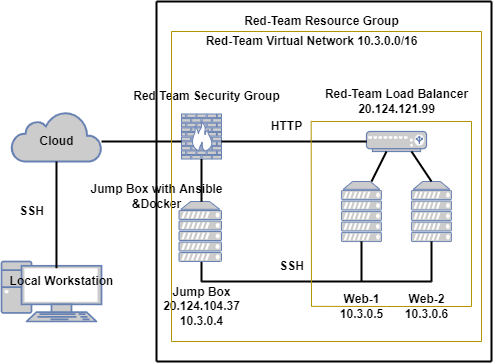

The diagram above was exported from draw.io. Its source (the exported page's mxGraphModel, read from the mxfile embedded in the PNG):
<mxGraphModel dx="474" dy="265" grid="1" gridSize="10" guides="1" tooltips="1" connect="0" arrows="1" fold="1" page="1" pageScale="1" pageWidth="850" pageHeight="1100" math="0" shadow="0">
  <root>
    <mxCell id="0" />
    <mxCell id="1" parent="0" />
    <mxCell id="rCxpFWB8_Q1D4cIptAZf-1" value="" style="html=1;outlineConnect=0;fillColor=#CCCCCC;strokeColor=#6881B3;gradientColor=none;gradientDirection=north;strokeWidth=2;shape=mxgraph.networks.cloud;fontColor=#ffffff;" parent="1" vertex="1">
      <mxGeometry x="150" y="370" width="90" height="50" as="geometry" />
    </mxCell>
    <mxCell id="rCxpFWB8_Q1D4cIptAZf-2" value="Cloud" style="text;html=1;resizable=0;autosize=1;align=center;verticalAlign=middle;points=[];fillColor=none;strokeColor=none;rounded=0;fontStyle=1" parent="1" vertex="1">
      <mxGeometry x="170" y="390" width="50" height="20" as="geometry" />
    </mxCell>
    <mxCell id="rCxpFWB8_Q1D4cIptAZf-3" value="" style="fontColor=#0066CC;verticalAlign=top;verticalLabelPosition=bottom;labelPosition=center;align=center;html=1;outlineConnect=0;fillColor=#CCCCCC;strokeColor=#6881B3;gradientColor=none;gradientDirection=north;strokeWidth=2;shape=mxgraph.networks.pc;" parent="1" vertex="1">
      <mxGeometry x="140" y="520" width="100" height="60" as="geometry" />
    </mxCell>
    <mxCell id="rCxpFWB8_Q1D4cIptAZf-4" value="Local Workstation" style="text;html=1;resizable=0;autosize=1;align=center;verticalAlign=middle;points=[];fillColor=none;strokeColor=none;rounded=0;fontStyle=1" parent="1" vertex="1">
      <mxGeometry x="140" y="530" width="120" height="20" as="geometry" />
    </mxCell>
    <mxCell id="rCxpFWB8_Q1D4cIptAZf-12" value="" style="fontColor=#0066CC;verticalAlign=top;verticalLabelPosition=bottom;labelPosition=center;align=center;html=1;outlineConnect=0;fillColor=#CCCCCC;strokeColor=#6881B3;gradientColor=none;gradientDirection=north;strokeWidth=2;shape=mxgraph.networks.firewall;" parent="1" vertex="1">
      <mxGeometry x="320" y="372.5" width="40" height="45" as="geometry" />
    </mxCell>
    <mxCell id="rCxpFWB8_Q1D4cIptAZf-19" value="&lt;b&gt;Jump Box&lt;br&gt;20.124.104.37&lt;br&gt;10.3.0.4&lt;br&gt;&lt;/b&gt;" style="text;html=1;resizable=0;autosize=1;align=center;verticalAlign=middle;points=[];fillColor=none;strokeColor=none;rounded=0;" parent="1" vertex="1">
      <mxGeometry x="295" y="540" width="90" height="50" as="geometry" />
    </mxCell>
    <mxCell id="rCxpFWB8_Q1D4cIptAZf-21" value="" style="fontColor=#0066CC;verticalAlign=top;verticalLabelPosition=bottom;labelPosition=center;align=center;html=1;outlineConnect=0;fillColor=#CCCCCC;strokeColor=#6881B3;gradientColor=none;gradientDirection=north;strokeWidth=2;shape=mxgraph.networks.server;" parent="1" vertex="1">
      <mxGeometry x="480" y="440" width="40" height="60" as="geometry" />
    </mxCell>
    <mxCell id="rCxpFWB8_Q1D4cIptAZf-22" value="" style="fontColor=#0066CC;verticalAlign=top;verticalLabelPosition=bottom;labelPosition=center;align=center;html=1;outlineConnect=0;fillColor=#CCCCCC;strokeColor=#6881B3;gradientColor=none;gradientDirection=north;strokeWidth=2;shape=mxgraph.networks.server;" parent="1" vertex="1">
      <mxGeometry x="550" y="440" width="40" height="60" as="geometry" />
    </mxCell>
    <mxCell id="rCxpFWB8_Q1D4cIptAZf-24" style="edgeStyle=none;rounded=0;orthogonalLoop=1;jettySize=auto;html=1;entryX=0.5;entryY=0;entryDx=0;entryDy=0;entryPerimeter=0;" parent="1" source="rCxpFWB8_Q1D4cIptAZf-21" target="rCxpFWB8_Q1D4cIptAZf-21" edge="1">
      <mxGeometry relative="1" as="geometry" />
    </mxCell>
    <mxCell id="rCxpFWB8_Q1D4cIptAZf-29" value="" style="line;strokeWidth=2;direction=south;html=1;" parent="1" vertex="1">
      <mxGeometry x="335" y="520" width="10" height="20" as="geometry" />
    </mxCell>
    <mxCell id="rCxpFWB8_Q1D4cIptAZf-31" value="" style="line;strokeWidth=2;html=1;" parent="1" vertex="1">
      <mxGeometry x="340" y="535" width="230" height="10" as="geometry" />
    </mxCell>
    <mxCell id="rCxpFWB8_Q1D4cIptAZf-32" value="" style="line;strokeWidth=2;direction=south;html=1;" parent="1" vertex="1">
      <mxGeometry x="495" y="500" width="10" height="40" as="geometry" />
    </mxCell>
    <mxCell id="rCxpFWB8_Q1D4cIptAZf-33" value="" style="line;strokeWidth=2;direction=south;html=1;" parent="1" vertex="1">
      <mxGeometry x="565" y="500" width="10" height="40" as="geometry" />
    </mxCell>
    <mxCell id="rCxpFWB8_Q1D4cIptAZf-36" value="" style="fontColor=#0066CC;verticalAlign=top;verticalLabelPosition=bottom;labelPosition=center;align=center;html=1;outlineConnect=0;fillColor=#CCCCCC;strokeColor=#6881B3;gradientColor=none;gradientDirection=north;strokeWidth=2;shape=mxgraph.networks.server;" parent="1" vertex="1">
      <mxGeometry x="317.5" y="460" width="42.5" height="60" as="geometry" />
    </mxCell>
    <mxCell id="rCxpFWB8_Q1D4cIptAZf-37" value="" style="line;strokeWidth=2;direction=south;html=1;" parent="1" vertex="1">
      <mxGeometry x="335" y="417.5" width="10" height="42.5" as="geometry" />
    </mxCell>
    <mxCell id="rCxpFWB8_Q1D4cIptAZf-38" value="&lt;b&gt;Web-1&lt;br&gt;10.3.0.5&lt;br&gt;&lt;/b&gt;" style="text;html=1;resizable=0;autosize=1;align=center;verticalAlign=middle;points=[];fillColor=none;strokeColor=none;rounded=0;" parent="1" vertex="1">
      <mxGeometry x="470" y="550" width="60" height="30" as="geometry" />
    </mxCell>
    <mxCell id="rCxpFWB8_Q1D4cIptAZf-39" value="&lt;b&gt;Web-2&lt;br&gt;10.3.0.6&lt;br&gt;&lt;/b&gt;" style="text;html=1;resizable=0;autosize=1;align=center;verticalAlign=middle;points=[];fillColor=none;strokeColor=none;rounded=0;" parent="1" vertex="1">
      <mxGeometry x="535" y="550" width="60" height="30" as="geometry" />
    </mxCell>
    <mxCell id="rCxpFWB8_Q1D4cIptAZf-40" value="" style="fontColor=#0066CC;verticalAlign=top;verticalLabelPosition=bottom;labelPosition=center;align=center;html=1;outlineConnect=0;fillColor=#CCCCCC;strokeColor=#6881B3;gradientColor=none;gradientDirection=north;strokeWidth=2;shape=mxgraph.networks.load_balancer;" parent="1" vertex="1">
      <mxGeometry x="505" y="390" width="60" height="20" as="geometry" />
    </mxCell>
    <mxCell id="rCxpFWB8_Q1D4cIptAZf-42" value="Red-Team Load Balancer&lt;br&gt;20.124.121.99" style="text;html=1;resizable=0;autosize=1;align=center;verticalAlign=middle;points=[];fillColor=none;strokeColor=none;rounded=0;fontStyle=1" parent="1" vertex="1">
      <mxGeometry x="455" y="345" width="160" height="30" as="geometry" />
    </mxCell>
    <mxCell id="rCxpFWB8_Q1D4cIptAZf-45" value="" style="endArrow=none;html=1;rounded=0;fontStyle=1;strokeWidth=2;" parent="1" edge="1">
      <mxGeometry width="50" height="50" relative="1" as="geometry">
        <mxPoint x="510" y="440" as="sourcePoint" />
        <mxPoint x="525" y="410" as="targetPoint" />
      </mxGeometry>
    </mxCell>
    <mxCell id="rCxpFWB8_Q1D4cIptAZf-49" value="" style="endArrow=none;html=1;rounded=0;strokeWidth=2;" parent="1" edge="1">
      <mxGeometry width="50" height="50" relative="1" as="geometry">
        <mxPoint x="550" y="410" as="sourcePoint" />
        <mxPoint x="570" y="440" as="targetPoint" />
        <Array as="points">
          <mxPoint x="550" y="410" />
        </Array>
      </mxGeometry>
    </mxCell>
    <mxCell id="rCxpFWB8_Q1D4cIptAZf-50" value="" style="endArrow=none;html=1;rounded=0;strokeWidth=2;exitX=0.458;exitY=-0.167;exitDx=0;exitDy=0;exitPerimeter=0;" parent="1" source="rCxpFWB8_Q1D4cIptAZf-4" target="rCxpFWB8_Q1D4cIptAZf-1" edge="1">
      <mxGeometry width="50" height="50" relative="1" as="geometry">
        <mxPoint x="195" y="520" as="sourcePoint" />
        <mxPoint x="245" y="480" as="targetPoint" />
      </mxGeometry>
    </mxCell>
    <mxCell id="rCxpFWB8_Q1D4cIptAZf-54" value="" style="endArrow=none;html=1;rounded=0;strokeWidth=2;" parent="1" target="rCxpFWB8_Q1D4cIptAZf-40" edge="1">
      <mxGeometry width="50" height="50" relative="1" as="geometry">
        <mxPoint x="360" y="400" as="sourcePoint" />
        <mxPoint x="410" y="350" as="targetPoint" />
        <Array as="points">
          <mxPoint x="390" y="400" />
        </Array>
      </mxGeometry>
    </mxCell>
    <mxCell id="rCxpFWB8_Q1D4cIptAZf-55" value="" style="endArrow=none;html=1;rounded=0;strokeWidth=2;" parent="1" edge="1">
      <mxGeometry width="50" height="50" relative="1" as="geometry">
        <mxPoint x="240" y="400" as="sourcePoint" />
        <mxPoint x="320" y="400" as="targetPoint" />
      </mxGeometry>
    </mxCell>
    <mxCell id="rCxpFWB8_Q1D4cIptAZf-57" value="" style="endArrow=none;html=1;rounded=0;strokeWidth=2;" parent="1" edge="1">
      <mxGeometry width="50" height="50" relative="1" as="geometry">
        <mxPoint x="295" y="620" as="sourcePoint" />
        <mxPoint x="295" y="260" as="targetPoint" />
      </mxGeometry>
    </mxCell>
    <mxCell id="rCxpFWB8_Q1D4cIptAZf-58" value="" style="endArrow=none;html=1;rounded=0;strokeWidth=2;" parent="1" edge="1">
      <mxGeometry width="50" height="50" relative="1" as="geometry">
        <mxPoint x="295" y="620" as="sourcePoint" />
        <mxPoint x="630" y="620" as="targetPoint" />
      </mxGeometry>
    </mxCell>
    <mxCell id="rCxpFWB8_Q1D4cIptAZf-59" value="" style="endArrow=none;html=1;rounded=0;strokeWidth=2;" parent="1" edge="1">
      <mxGeometry width="50" height="50" relative="1" as="geometry">
        <mxPoint x="630" y="620" as="sourcePoint" />
        <mxPoint x="630" y="260" as="targetPoint" />
      </mxGeometry>
    </mxCell>
    <mxCell id="rCxpFWB8_Q1D4cIptAZf-61" value="" style="endArrow=none;html=1;rounded=0;strokeWidth=2;" parent="1" edge="1">
      <mxGeometry width="50" height="50" relative="1" as="geometry">
        <mxPoint x="295" y="260" as="sourcePoint" />
        <mxPoint x="630" y="260" as="targetPoint" />
      </mxGeometry>
    </mxCell>
    <mxCell id="rCxpFWB8_Q1D4cIptAZf-62" value="Red-Team Resource Group" style="text;html=1;resizable=0;autosize=1;align=center;verticalAlign=middle;points=[];fillColor=none;strokeColor=none;rounded=0;fontStyle=1" parent="1" vertex="1">
      <mxGeometry x="375" y="270" width="170" height="20" as="geometry" />
    </mxCell>
    <mxCell id="rCxpFWB8_Q1D4cIptAZf-63" value="&lt;b&gt;Jump Box with Ansible&lt;br&gt;&amp;amp;Docker&lt;br&gt;&lt;/b&gt;" style="text;html=1;resizable=0;autosize=1;align=center;verticalAlign=middle;points=[];fillColor=none;strokeColor=none;rounded=0;" parent="1" vertex="1">
      <mxGeometry x="220" y="440" width="150" height="30" as="geometry" />
    </mxCell>
    <mxCell id="rCxpFWB8_Q1D4cIptAZf-65" value="HTTP" style="text;html=1;resizable=0;autosize=1;align=center;verticalAlign=middle;points=[];fillColor=none;strokeColor=none;rounded=0;fontStyle=1" parent="1" vertex="1">
      <mxGeometry x="400" y="375" width="50" height="20" as="geometry" />
    </mxCell>
    <mxCell id="rCxpFWB8_Q1D4cIptAZf-66" value="SSH" style="text;html=1;resizable=0;autosize=1;align=center;verticalAlign=middle;points=[];fillColor=none;strokeColor=none;rounded=0;fontStyle=1" parent="1" vertex="1">
      <mxGeometry x="150" y="460" width="40" height="20" as="geometry" />
    </mxCell>
    <mxCell id="rCxpFWB8_Q1D4cIptAZf-67" value="SSH" style="text;html=1;resizable=0;autosize=1;align=center;verticalAlign=middle;points=[];fillColor=none;strokeColor=none;rounded=0;fontStyle=1" parent="1" vertex="1">
      <mxGeometry x="410" y="515" width="40" height="20" as="geometry" />
    </mxCell>
    <mxCell id="rCxpFWB8_Q1D4cIptAZf-68" value="&lt;b&gt;Red Team Security Group&lt;/b&gt;" style="text;html=1;resizable=0;autosize=1;align=center;verticalAlign=middle;points=[];fillColor=none;strokeColor=none;rounded=0;" parent="1" vertex="1">
      <mxGeometry x="265" y="345" width="160" height="20" as="geometry" />
    </mxCell>
    <mxCell id="rCxpFWB8_Q1D4cIptAZf-69" value="Red-Team Virtual Network 10.3.0.0/16" style="text;html=1;resizable=0;autosize=1;align=center;verticalAlign=middle;points=[];fillColor=none;strokeColor=none;rounded=0;fontStyle=1" parent="1" vertex="1">
      <mxGeometry x="335" y="290" width="230" height="20" as="geometry" />
    </mxCell>
    <mxCell id="KrhvQ-4EwKmwNXVcaDGZ-2" value="" style="endArrow=none;html=1;rounded=0;fillColor=#e3c800;strokeColor=#B09500;" edge="1" parent="1">
      <mxGeometry width="50" height="50" relative="1" as="geometry">
        <mxPoint x="610" y="380" as="sourcePoint" />
        <mxPoint x="450" y="380" as="targetPoint" />
      </mxGeometry>
    </mxCell>
    <mxCell id="KrhvQ-4EwKmwNXVcaDGZ-3" value="" style="endArrow=none;html=1;rounded=0;fillColor=#e3c800;strokeColor=#B09500;" edge="1" parent="1">
      <mxGeometry width="50" height="50" relative="1" as="geometry">
        <mxPoint x="610" y="565" as="sourcePoint" />
        <mxPoint x="610" y="380" as="targetPoint" />
      </mxGeometry>
    </mxCell>
    <mxCell id="KrhvQ-4EwKmwNXVcaDGZ-4" value="" style="endArrow=none;html=1;rounded=0;fillColor=#e3c800;strokeColor=#B09500;" edge="1" parent="1">
      <mxGeometry width="50" height="50" relative="1" as="geometry">
        <mxPoint x="450" y="564.83" as="sourcePoint" />
        <mxPoint x="610" y="565" as="targetPoint" />
        <Array as="points">
          <mxPoint x="525" y="565" />
        </Array>
      </mxGeometry>
    </mxCell>
    <mxCell id="KrhvQ-4EwKmwNXVcaDGZ-5" value="" style="endArrow=none;html=1;rounded=0;entryX=0.993;entryY=0.217;entryDx=0;entryDy=0;entryPerimeter=0;fillColor=#e3c800;strokeColor=#B09500;" edge="1" parent="1" target="rCxpFWB8_Q1D4cIptAZf-65">
      <mxGeometry width="50" height="50" relative="1" as="geometry">
        <mxPoint x="450" y="565" as="sourcePoint" />
        <mxPoint x="500" y="515" as="targetPoint" />
      </mxGeometry>
    </mxCell>
    <mxCell id="KrhvQ-4EwKmwNXVcaDGZ-6" value="" style="endArrow=none;html=1;rounded=0;fillColor=#e3c800;strokeColor=#B09500;" edge="1" parent="1">
      <mxGeometry width="50" height="50" relative="1" as="geometry">
        <mxPoint x="310" y="290" as="sourcePoint" />
        <mxPoint x="620" y="290" as="targetPoint" />
      </mxGeometry>
    </mxCell>
    <mxCell id="KrhvQ-4EwKmwNXVcaDGZ-9" value="" style="endArrow=none;html=1;rounded=0;fillColor=#e3c800;strokeColor=#B09500;" edge="1" parent="1">
      <mxGeometry width="50" height="50" relative="1" as="geometry">
        <mxPoint x="310" y="600" as="sourcePoint" />
        <mxPoint x="310" y="290" as="targetPoint" />
      </mxGeometry>
    </mxCell>
    <mxCell id="KrhvQ-4EwKmwNXVcaDGZ-10" value="" style="endArrow=none;html=1;rounded=0;fillColor=#e3c800;strokeColor=#B09500;" edge="1" parent="1">
      <mxGeometry width="50" height="50" relative="1" as="geometry">
        <mxPoint x="310" y="600" as="sourcePoint" />
        <mxPoint x="620" y="600" as="targetPoint" />
      </mxGeometry>
    </mxCell>
    <mxCell id="KrhvQ-4EwKmwNXVcaDGZ-11" value="" style="endArrow=none;html=1;rounded=0;fillColor=#e3c800;strokeColor=#B09500;" edge="1" parent="1">
      <mxGeometry width="50" height="50" relative="1" as="geometry">
        <mxPoint x="620" y="600" as="sourcePoint" />
        <mxPoint x="620" y="290" as="targetPoint" />
        <Array as="points" />
      </mxGeometry>
    </mxCell>
  </root>
</mxGraphModel>